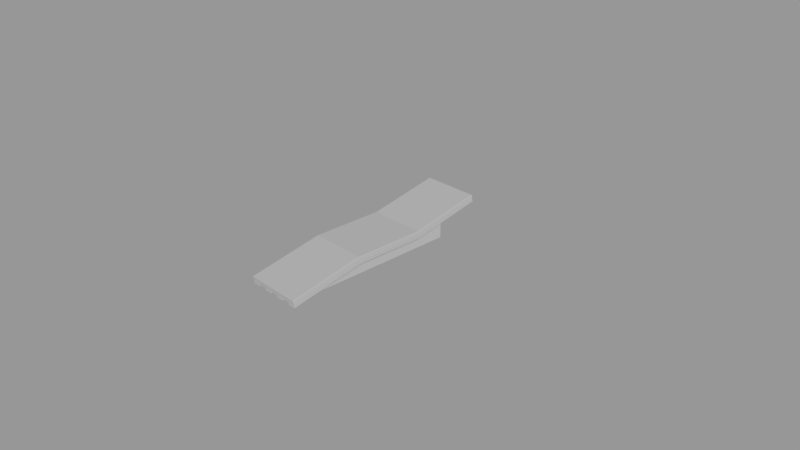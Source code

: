# Source: chair-rest.blend  (saved by Blender 2.78.0; exported with 4.5.12 LTS)
import bpy
from mathutils import Matrix  # noqa: F401  (used for matrix-valued properties, if any)

bpy.ops.wm.read_factory_settings(use_empty=True)
scene = bpy.context.scene
scene.name = 'Scene'

# ---- collections
col_collection_1 = bpy.data.collections.new('Collection 1'); scene.collection.children.link(col_collection_1)

# ---- world
world_world = bpy.data.worlds.new('World'); scene.world = world_world
world_world.color = (0.3108, 0.3108, 0.3108)
world_world.use_sun_shadow = False
world_world.sun_shadow_jitter_overblur = 0.0
world_world.cycles.sampling_method = 'MANUAL'

# ---- cameras
cam_camera = bpy.data.cameras.new('Camera')
cam_camera.clip_end = 100.0
cam_camera.lens = 35.0
cam_camera.sensor_width = 32.0
cam_camera.sensor_height = 18.0
cam_camera.ortho_scale = 7.314
cam_camera.dof.focus_distance = 0.0

# ---- lights
light_lamp = bpy.data.lights.new('Lamp', 'SUN')
light_lamp.transmission_factor = 0.0
light_lamp.cutoff_distance = 30.0
light_lamp.angle = 0.1993
light_lamp.energy = 1.0
light_lamp.shadow_buffer_clip_start = 1.001
light_lamp.shadow_soft_size = 0.1
light_lamp.shadow_cascade_max_distance = 1000.0

# ---- meshes
me_cube_001 = bpy.data.meshes.new('Cube.001')
me_cube_001.from_pydata([(-0.4, -1.496, 0.03095), (-0.395, -1.495, 0.02598), (-0.395, -1.501, 0.02996), (-0.4, 1.494, 0.429), (-0.395, 1.499, 0.43), (-0.395, 1.495, 0.424), (0.4, -1.496, 0.03095), (0.395, -1.501, 0.02996), (0.395, -1.495, 0.02598), (0.4, 1.494, 0.429), (0.395, 1.495, 0.424), (0.395, 1.499, 0.43), (-0.4, -0.5056, 0.229), (-0.4, -0.4956, 0.23), (-0.395, -0.495, 0.225), (-0.395, -0.5049, 0.224), (-0.4, 0.5043, 0.231), (-0.395, 0.5049, 0.226), (-0.395, 0.495, 0.225), (-0.4, 0.4943, 0.23), (0.4, 0.5043, 0.231), (0.4, 0.4943, 0.23), (0.395, 0.495, 0.225), (0.395, 0.5049, 0.226), (0.4, -0.5056, 0.229), (0.395, -0.5049, 0.224), (0.395, -0.495, 0.225), (0.4, -0.4956, 0.23), (-0.4, 0.4957, 0.2954), (-0.4, 0.4858, 0.2944), (-0.395, 0.4852, 0.2994), (-0.395, 0.4951, 0.3003), (-0.4, 1.486, 0.4934), (-0.395, 1.485, 0.4984), (-0.395, 1.491, 0.4944), (0.4, -0.5141, 0.2934), (0.4, -0.5041, 0.2944), (0.395, -0.5048, 0.2994), (0.395, -0.5148, 0.2984), (0.4, -1.504, 0.09537), (0.395, -1.505, 0.1003), (0.395, -1.509, 0.09439), (-0.4, -1.504, 0.09537), (-0.395, -1.509, 0.09439), (-0.395, -1.505, 0.1003), (-0.4, -0.5141, 0.2934), (-0.395, -0.5148, 0.2984), (-0.395, -0.5048, 0.2994), (-0.4, -0.5041, 0.2944), (0.4, 1.486, 0.4934), (0.395, 1.491, 0.4944), (0.395, 1.485, 0.4984), (0.4, 0.4957, 0.2954), (0.395, 0.4951, 0.3003), (0.395, 0.4852, 0.2994), (0.4, 0.4858, 0.2944)], [], [(2, 7, 41, 43), (19, 13, 48, 29), (11, 4, 34, 50), (51, 33, 31, 53), (38, 46, 44, 40), (10, 23, 17, 5), (12, 0, 42, 45), (54, 30, 47, 37), (27, 21, 55, 36), (20, 9, 49, 52), (6, 24, 35, 39), (22, 26, 14, 18), (3, 16, 28, 32), (0, 1, 2), (3, 4, 5), (6, 7, 8), (9, 10, 11), (12, 13, 14, 15), (16, 17, 18, 19), (20, 21, 22, 23), (24, 25, 26, 27), (28, 29, 30, 31), (32, 33, 34), (35, 36, 37, 38), (39, 40, 41), (42, 43, 44), (45, 46, 47, 48), (49, 50, 51), (52, 53, 54, 55), (16, 3, 5, 17), (24, 6, 8, 25), (0, 12, 15, 1), (13, 19, 18, 14), (9, 20, 23, 10), (21, 27, 26, 22), (25, 15, 14, 26), (22, 18, 17, 23), (10, 5, 4, 11), (7, 2, 1, 8), (31, 33, 32, 28), (38, 40, 39, 35), (44, 46, 45, 42), (47, 30, 29, 48), (51, 53, 52, 49), (54, 37, 36, 55), (37, 47, 46, 38), (53, 31, 30, 54), (50, 34, 33, 51), (40, 44, 43, 41), (19, 29, 28, 16), (34, 4, 3, 32), (6, 39, 41, 7), (42, 0, 2, 43), (20, 52, 55, 21), (35, 24, 27, 36), (12, 45, 48, 13), (49, 9, 11, 50), (25, 8, 1, 15)])
me_cube_001.use_remesh_preserve_volume = False
me_cube_001.use_remesh_preserve_attributes = False
me_cube_001.use_mirror_vertex_groups = False
me_cube_001.update()
me_cube = bpy.data.meshes.new('Cube')
me_cube.from_pydata([(0.3, 1.0, 0.3), (0.3, 1.0, 0.0), (-0.3, 1.0, 0.0), (-0.3, 1.0, 0.3), (-0.4, -1.5, 0.0), (-0.4, -1.5, 0.025), (-0.4, 1.5, 0.4), (-0.4, 1.5, 0.425), (0.4, -1.5, 0.0), (0.4, -1.5, 0.025), (0.4, 1.5, 0.4), (0.4, 1.5, 0.425), (-0.4, 0.5, 0.2), (-0.4, -0.5, 0.2), (-0.4, -0.5, 0.225), (-0.4, 0.5, 0.225), (0.4, -0.5, 0.2), (0.4, 0.5, 0.2), (0.4, 0.5, 0.225), (0.4, -0.5, 0.225), (0.2857, 1.5, 0.4), (0.1714, 1.5, 0.4), (0.05714, 1.5, 0.4), (-0.05714, 1.5, 0.4), (-0.1714, 1.5, 0.4), (-0.2857, 1.5, 0.4), (-0.2857, 1.5, 0.425), (-0.1714, 1.5, 0.425), (-0.05714, 1.5, 0.425), (0.05714, 1.5, 0.425), (0.1714, 1.5, 0.425), (0.2857, 1.5, 0.425), (-0.2857, -1.5, 0.0), (-0.1714, -1.5, 0.0), (-0.05714, -1.5, 0.0), (0.05714, -1.5, 0.0), (0.1714, -1.5, 0.0), (0.2857, -1.5, 0.0), (0.2857, -1.5, 0.025), (0.1714, -1.5, 0.025), (0.05714, -1.5, 0.025), (-0.05714, -1.5, 0.025), (-0.1714, -1.5, 0.025), (-0.2857, -1.5, 0.025), (-0.2857, 0.5, 0.225), (-0.1714, 0.5, 0.225), (-0.05714, 0.5, 0.225), (0.05714, 0.5, 0.225), (0.1714, 0.5, 0.225), (0.2857, 0.5, 0.225), (-0.2857, -0.5, 0.225), (-0.1714, -0.5, 0.225), (-0.05714, -0.5, 0.225), (0.05714, -0.5, 0.225), (0.1714, -0.5, 0.225), (0.2857, -0.5, 0.225), (0.2857, 0.5, 0.2), (0.1714, 0.5, 0.2), (0.05714, 0.5, 0.2), (-0.05714, 0.5, 0.2), (-0.1714, 0.5, 0.2), (-0.2857, 0.5, 0.2), (0.2857, -0.5, 0.2), (0.1714, -0.5, 0.2), (0.05714, -0.5, 0.2), (-0.05714, -0.5, 0.2), (-0.1714, -0.5, 0.2), (-0.2857, -0.5, 0.2), (0.3, -1.0, 0.0), (0.3, -0.5, 0.2), (-0.3, -0.5, 0.2), (0.3, 0.5, 0.2), (-0.3, 0.5, 0.2), (0.3, -0.5, 0.0), (0.3, -1.0, 0.1), (-0.3, -0.5, 0.0), (0.3, 0.5, 0.0), (-0.3, -1.0, 0.1), (-0.3, 0.5, 0.0), (-0.3, -1.0, 0.0)], [], [(72, 3, 2, 78), (76, 78, 2, 1), (72, 71, 0, 3), (12, 15, 7, 6), (20, 31, 11, 10), (16, 19, 9, 8), (32, 43, 5, 4), (62, 16, 8, 37), (50, 14, 5, 43), (26, 7, 15, 44), (44, 15, 14, 50), (20, 10, 17, 56), (56, 17, 16, 62), (10, 11, 18, 17), (17, 18, 19, 16), (4, 5, 14, 13), (13, 14, 15, 12), (12, 61, 67, 13), (60, 59, 65, 66), (58, 57, 63, 64), (6, 25, 61, 12), (24, 23, 59, 60), (22, 21, 57, 58), (18, 49, 55, 19), (56, 49, 31, 20), (48, 47, 53, 54), (56, 62, 55, 49), (46, 45, 51, 52), (62, 37, 38, 55), (11, 31, 49, 18), (58, 47, 29, 22), (30, 29, 47, 48), (58, 64, 53, 47), (28, 27, 45, 46), (64, 35, 40, 53), (19, 55, 38, 9), (60, 45, 27, 24), (54, 53, 40, 39), (60, 66, 51, 45), (52, 51, 42, 41), (66, 33, 42, 51), (13, 67, 32, 4), (57, 21, 30, 48), (66, 65, 34, 33), (57, 48, 54, 63), (64, 63, 36, 35), (63, 54, 39, 36), (8, 9, 38, 37), (59, 23, 28, 46), (36, 39, 40, 35), (59, 46, 52, 65), (34, 41, 42, 33), (65, 52, 41, 34), (6, 7, 26, 25), (61, 25, 26, 44), (24, 27, 28, 23), (61, 44, 50, 67), (22, 29, 30, 21), (67, 50, 43, 32), (70, 75, 79, 77), (79, 75, 73, 68), (77, 79, 68, 74), (71, 72, 70, 69), (70, 72, 78, 75), (71, 69, 73, 76), (3, 0, 1, 2), (77, 74, 69, 70), (0, 71, 76, 1), (76, 73, 75, 78), (69, 74, 68, 73)])
me_cube.use_remesh_preserve_volume = False
me_cube.use_remesh_preserve_attributes = False
me_cube.use_mirror_vertex_groups = False
me_cube.update()

# ---- objects
ob_mattress = bpy.data.objects.new('mattress', me_cube_001)
ob_support = bpy.data.objects.new('support', me_cube)
ob_lamp = bpy.data.objects.new('Lamp', light_lamp)
ob_camera = bpy.data.objects.new('Camera', cam_camera)

# ---- transforms, parenting, visibility, modifiers, constraints
ob_mattress.location = (0.0, 0.0, 0.0)
ob_mattress.lineart.crease_threshold = 0.0
ob_support.location = (0.0, 0.0, 0.0)
ob_support.lineart.crease_threshold = 0.0
ob_lamp.location = (4.076, 1.005, 5.904)
ob_lamp.rotation_euler = (0.9267, 0.4394, 0.6496)
ob_lamp.lock_rotations_4d = False
ob_lamp.empty_display_type = 'ARROWS'
ob_lamp.color = (0.0, 0.0, 0.0, 0.0)
ob_lamp.lineart.crease_threshold = 0.0
ob_camera.location = (7.481, -6.508, 5.344)
ob_camera.rotation_euler = (1.109, 0.0, 0.8149)
ob_camera.lock_rotations_4d = False
ob_camera.empty_display_type = 'ARROWS'
ob_camera.color = (0.0, 0.0, 0.0, 0.0)
ob_camera.display_type = 'WIRE'
ob_camera.lineart.crease_threshold = 0.0

# ---- collection membership
col_collection_1.objects.link(ob_mattress)
col_collection_1.objects.link(ob_support)
col_collection_1.objects.link(ob_lamp)
col_collection_1.objects.link(ob_camera)

# ---- scene / render settings (as saved in the file)
scene.camera = ob_camera
scene.frame_start = 1; scene.frame_end = 250; scene.frame_set(1)
scene.render.engine = 'CYCLES'
scene.render.resolution_percentage = 50
scene.render.dither_intensity = 0.0
scene.cycles.use_denoising = False
scene.cycles.samples = 128
scene.cycles.sampling_pattern = 'TABULATED_SOBOL'
scene.cycles.light_sampling_threshold = 0.0
scene.cycles.use_adaptive_sampling = False
scene.cycles.use_light_tree = False
scene.cycles.blur_glossy = 0.0
scene.cycles.sample_clamp_indirect = 0.0
scene.view_settings.view_transform = 'Standard'
bpy.context.view_layer.update()
